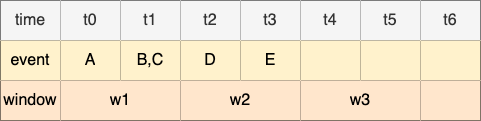

The diagram above was exported from draw.io. Its source (the exported page's mxGraphModel, read from the mxfile embedded in the PNG):
<mxGraphModel dx="524" dy="997" grid="1" gridSize="10" guides="1" tooltips="1" connect="1" arrows="1" fold="1" page="1" pageScale="1" pageWidth="1169" pageHeight="827" math="0" shadow="0">
  <root>
    <mxCell id="0" />
    <mxCell id="1" parent="0" />
    <mxCell id="1USnUUN7CD6IfhlRlNOQ-1" value="" style="shape=table;startSize=0;container=1;collapsible=0;childLayout=tableLayout;fontSize=16;" parent="1" vertex="1">
      <mxGeometry x="120" y="280" width="480" height="120" as="geometry" />
    </mxCell>
    <mxCell id="1USnUUN7CD6IfhlRlNOQ-2" value="" style="shape=tableRow;horizontal=0;startSize=0;swimlaneHead=0;swimlaneBody=0;strokeColor=inherit;top=0;left=0;bottom=0;right=0;collapsible=0;dropTarget=0;fillColor=none;points=[[0,0.5],[1,0.5]];portConstraint=eastwest;fontSize=16;" parent="1USnUUN7CD6IfhlRlNOQ-1" vertex="1">
      <mxGeometry width="480" height="40" as="geometry" />
    </mxCell>
    <mxCell id="1USnUUN7CD6IfhlRlNOQ-3" value="time" style="shape=partialRectangle;html=1;whiteSpace=wrap;connectable=0;strokeColor=#666666;overflow=hidden;fillColor=#f5f5f5;top=0;left=0;bottom=0;right=0;pointerEvents=1;fontSize=16;fontColor=#333333;" parent="1USnUUN7CD6IfhlRlNOQ-2" vertex="1">
      <mxGeometry width="60" height="40" as="geometry">
        <mxRectangle width="60" height="40" as="alternateBounds" />
      </mxGeometry>
    </mxCell>
    <mxCell id="1USnUUN7CD6IfhlRlNOQ-4" value="t0" style="shape=partialRectangle;html=1;whiteSpace=wrap;connectable=0;strokeColor=#666666;overflow=hidden;fillColor=#f5f5f5;top=0;left=0;bottom=0;right=0;pointerEvents=1;fontSize=16;fontColor=#333333;" parent="1USnUUN7CD6IfhlRlNOQ-2" vertex="1">
      <mxGeometry x="60" width="60" height="40" as="geometry">
        <mxRectangle width="60" height="40" as="alternateBounds" />
      </mxGeometry>
    </mxCell>
    <mxCell id="1USnUUN7CD6IfhlRlNOQ-5" value="t1" style="shape=partialRectangle;html=1;whiteSpace=wrap;connectable=0;strokeColor=#666666;overflow=hidden;fillColor=#f5f5f5;top=0;left=0;bottom=0;right=0;pointerEvents=1;fontSize=16;fontColor=#333333;" parent="1USnUUN7CD6IfhlRlNOQ-2" vertex="1">
      <mxGeometry x="120" width="60" height="40" as="geometry">
        <mxRectangle width="60" height="40" as="alternateBounds" />
      </mxGeometry>
    </mxCell>
    <mxCell id="1USnUUN7CD6IfhlRlNOQ-14" value="t2" style="shape=partialRectangle;html=1;whiteSpace=wrap;connectable=0;strokeColor=#666666;overflow=hidden;fillColor=#f5f5f5;top=0;left=0;bottom=0;right=0;pointerEvents=1;fontSize=16;fontColor=#333333;" parent="1USnUUN7CD6IfhlRlNOQ-2" vertex="1">
      <mxGeometry x="180" width="60" height="40" as="geometry">
        <mxRectangle width="60" height="40" as="alternateBounds" />
      </mxGeometry>
    </mxCell>
    <mxCell id="1USnUUN7CD6IfhlRlNOQ-17" value="t3" style="shape=partialRectangle;html=1;whiteSpace=wrap;connectable=0;strokeColor=#666666;overflow=hidden;fillColor=#f5f5f5;top=0;left=0;bottom=0;right=0;pointerEvents=1;fontSize=16;fontColor=#333333;" parent="1USnUUN7CD6IfhlRlNOQ-2" vertex="1">
      <mxGeometry x="240" width="60" height="40" as="geometry">
        <mxRectangle width="60" height="40" as="alternateBounds" />
      </mxGeometry>
    </mxCell>
    <mxCell id="1USnUUN7CD6IfhlRlNOQ-20" value="t4" style="shape=partialRectangle;html=1;whiteSpace=wrap;connectable=0;strokeColor=#666666;overflow=hidden;fillColor=#f5f5f5;top=0;left=0;bottom=0;right=0;pointerEvents=1;fontSize=16;fontColor=#333333;" parent="1USnUUN7CD6IfhlRlNOQ-2" vertex="1">
      <mxGeometry x="300" width="60" height="40" as="geometry">
        <mxRectangle width="60" height="40" as="alternateBounds" />
      </mxGeometry>
    </mxCell>
    <mxCell id="Pxz3GIvNFaYe6y-6doEW-1" value="t5" style="shape=partialRectangle;html=1;whiteSpace=wrap;connectable=0;strokeColor=#666666;overflow=hidden;fillColor=#f5f5f5;top=0;left=0;bottom=0;right=0;pointerEvents=1;fontSize=16;fontColor=#333333;" parent="1USnUUN7CD6IfhlRlNOQ-2" vertex="1">
      <mxGeometry x="360" width="60" height="40" as="geometry">
        <mxRectangle width="60" height="40" as="alternateBounds" />
      </mxGeometry>
    </mxCell>
    <mxCell id="Pxz3GIvNFaYe6y-6doEW-4" value="t6" style="shape=partialRectangle;html=1;whiteSpace=wrap;connectable=0;strokeColor=#666666;overflow=hidden;fillColor=#f5f5f5;top=0;left=0;bottom=0;right=0;pointerEvents=1;fontSize=16;fontColor=#333333;" parent="1USnUUN7CD6IfhlRlNOQ-2" vertex="1">
      <mxGeometry x="420" width="60" height="40" as="geometry">
        <mxRectangle width="60" height="40" as="alternateBounds" />
      </mxGeometry>
    </mxCell>
    <mxCell id="1USnUUN7CD6IfhlRlNOQ-6" value="" style="shape=tableRow;horizontal=0;startSize=0;swimlaneHead=0;swimlaneBody=0;strokeColor=inherit;top=0;left=0;bottom=0;right=0;collapsible=0;dropTarget=0;fillColor=none;points=[[0,0.5],[1,0.5]];portConstraint=eastwest;fontSize=16;" parent="1USnUUN7CD6IfhlRlNOQ-1" vertex="1">
      <mxGeometry y="40" width="480" height="40" as="geometry" />
    </mxCell>
    <mxCell id="1USnUUN7CD6IfhlRlNOQ-7" value="event" style="shape=partialRectangle;html=1;whiteSpace=wrap;connectable=0;strokeColor=#d6b656;overflow=hidden;fillColor=#fff2cc;top=0;left=0;bottom=0;right=0;pointerEvents=1;fontSize=16;" parent="1USnUUN7CD6IfhlRlNOQ-6" vertex="1">
      <mxGeometry width="60" height="40" as="geometry">
        <mxRectangle width="60" height="40" as="alternateBounds" />
      </mxGeometry>
    </mxCell>
    <mxCell id="1USnUUN7CD6IfhlRlNOQ-8" value="A" style="shape=partialRectangle;html=1;whiteSpace=wrap;connectable=0;strokeColor=#d6b656;overflow=hidden;fillColor=#fff2cc;top=0;left=0;bottom=0;right=0;pointerEvents=1;fontSize=16;" parent="1USnUUN7CD6IfhlRlNOQ-6" vertex="1">
      <mxGeometry x="60" width="60" height="40" as="geometry">
        <mxRectangle width="60" height="40" as="alternateBounds" />
      </mxGeometry>
    </mxCell>
    <mxCell id="1USnUUN7CD6IfhlRlNOQ-9" value="B,C" style="shape=partialRectangle;html=1;whiteSpace=wrap;connectable=0;overflow=hidden;top=0;left=0;bottom=0;right=0;pointerEvents=1;fontSize=16;strokeColor=#d6b656;fillColor=#fff2cc;" parent="1USnUUN7CD6IfhlRlNOQ-6" vertex="1">
      <mxGeometry x="120" width="60" height="40" as="geometry">
        <mxRectangle width="60" height="40" as="alternateBounds" />
      </mxGeometry>
    </mxCell>
    <mxCell id="1USnUUN7CD6IfhlRlNOQ-15" value="D" style="shape=partialRectangle;html=1;whiteSpace=wrap;connectable=0;overflow=hidden;top=0;left=0;bottom=0;right=0;pointerEvents=1;fontSize=16;fillColor=#fff2cc;strokeColor=#d6b656;" parent="1USnUUN7CD6IfhlRlNOQ-6" vertex="1">
      <mxGeometry x="180" width="60" height="40" as="geometry">
        <mxRectangle width="60" height="40" as="alternateBounds" />
      </mxGeometry>
    </mxCell>
    <mxCell id="1USnUUN7CD6IfhlRlNOQ-18" value="E" style="shape=partialRectangle;html=1;whiteSpace=wrap;connectable=0;strokeColor=#d6b656;overflow=hidden;fillColor=#fff2cc;top=0;left=0;bottom=0;right=0;pointerEvents=1;fontSize=16;" parent="1USnUUN7CD6IfhlRlNOQ-6" vertex="1">
      <mxGeometry x="240" width="60" height="40" as="geometry">
        <mxRectangle width="60" height="40" as="alternateBounds" />
      </mxGeometry>
    </mxCell>
    <mxCell id="1USnUUN7CD6IfhlRlNOQ-21" style="shape=partialRectangle;html=1;whiteSpace=wrap;connectable=0;strokeColor=#d6b656;overflow=hidden;fillColor=#fff2cc;top=0;left=0;bottom=0;right=0;pointerEvents=1;fontSize=16;" parent="1USnUUN7CD6IfhlRlNOQ-6" vertex="1">
      <mxGeometry x="300" width="60" height="40" as="geometry">
        <mxRectangle width="60" height="40" as="alternateBounds" />
      </mxGeometry>
    </mxCell>
    <mxCell id="Pxz3GIvNFaYe6y-6doEW-2" style="shape=partialRectangle;html=1;whiteSpace=wrap;connectable=0;strokeColor=#d6b656;overflow=hidden;fillColor=#fff2cc;top=0;left=0;bottom=0;right=0;pointerEvents=1;fontSize=16;" parent="1USnUUN7CD6IfhlRlNOQ-6" vertex="1">
      <mxGeometry x="360" width="60" height="40" as="geometry">
        <mxRectangle width="60" height="40" as="alternateBounds" />
      </mxGeometry>
    </mxCell>
    <mxCell id="Pxz3GIvNFaYe6y-6doEW-5" style="shape=partialRectangle;html=1;whiteSpace=wrap;connectable=0;strokeColor=#d6b656;overflow=hidden;fillColor=#fff2cc;top=0;left=0;bottom=0;right=0;pointerEvents=1;fontSize=16;" parent="1USnUUN7CD6IfhlRlNOQ-6" vertex="1">
      <mxGeometry x="420" width="60" height="40" as="geometry">
        <mxRectangle width="60" height="40" as="alternateBounds" />
      </mxGeometry>
    </mxCell>
    <mxCell id="1USnUUN7CD6IfhlRlNOQ-10" value="" style="shape=tableRow;horizontal=0;startSize=0;swimlaneHead=0;swimlaneBody=0;strokeColor=inherit;top=0;left=0;bottom=0;right=0;collapsible=0;dropTarget=0;fillColor=none;points=[[0,0.5],[1,0.5]];portConstraint=eastwest;fontSize=16;" parent="1USnUUN7CD6IfhlRlNOQ-1" vertex="1">
      <mxGeometry y="80" width="480" height="40" as="geometry" />
    </mxCell>
    <mxCell id="1USnUUN7CD6IfhlRlNOQ-11" value="window" style="shape=partialRectangle;html=1;whiteSpace=wrap;connectable=0;strokeColor=#d79b00;overflow=hidden;fillColor=#ffe6cc;top=0;left=0;bottom=0;right=0;pointerEvents=1;fontSize=16;" parent="1USnUUN7CD6IfhlRlNOQ-10" vertex="1">
      <mxGeometry width="60" height="40" as="geometry">
        <mxRectangle width="60" height="40" as="alternateBounds" />
      </mxGeometry>
    </mxCell>
    <mxCell id="1USnUUN7CD6IfhlRlNOQ-12" value="w1" style="shape=partialRectangle;html=1;whiteSpace=wrap;connectable=0;strokeColor=#d79b00;overflow=hidden;fillColor=#ffe6cc;top=0;left=0;bottom=0;right=0;pointerEvents=1;fontSize=16;rowspan=1;colspan=2;" parent="1USnUUN7CD6IfhlRlNOQ-10" vertex="1">
      <mxGeometry x="60" width="120" height="40" as="geometry">
        <mxRectangle width="60" height="40" as="alternateBounds" />
      </mxGeometry>
    </mxCell>
    <mxCell id="1USnUUN7CD6IfhlRlNOQ-16" value="w2" style="shape=partialRectangle;html=1;whiteSpace=wrap;connectable=0;strokeColor=#d79b00;overflow=hidden;fillColor=#ffe6cc;top=0;left=0;bottom=0;right=0;pointerEvents=1;fontSize=16;rowspan=1;colspan=2;" parent="1USnUUN7CD6IfhlRlNOQ-10" vertex="1">
      <mxGeometry x="180" width="120" height="40" as="geometry">
        <mxRectangle width="60" height="40" as="alternateBounds" />
      </mxGeometry>
    </mxCell>
    <mxCell id="1USnUUN7CD6IfhlRlNOQ-22" value="w3" style="shape=partialRectangle;html=1;whiteSpace=wrap;connectable=0;strokeColor=#d79b00;overflow=hidden;fillColor=#ffe6cc;top=0;left=0;bottom=0;right=0;pointerEvents=1;fontSize=16;rowspan=1;colspan=2;" parent="1USnUUN7CD6IfhlRlNOQ-10" vertex="1">
      <mxGeometry x="300" width="120" height="40" as="geometry">
        <mxRectangle width="60" height="40" as="alternateBounds" />
      </mxGeometry>
    </mxCell>
    <mxCell id="Pxz3GIvNFaYe6y-6doEW-6" style="shape=partialRectangle;html=1;whiteSpace=wrap;connectable=0;strokeColor=#d79b00;overflow=hidden;fillColor=#ffe6cc;top=0;left=0;bottom=0;right=0;pointerEvents=1;fontSize=16;" parent="1USnUUN7CD6IfhlRlNOQ-10" vertex="1">
      <mxGeometry x="420" width="60" height="40" as="geometry">
        <mxRectangle width="60" height="40" as="alternateBounds" />
      </mxGeometry>
    </mxCell>
  </root>
</mxGraphModel>